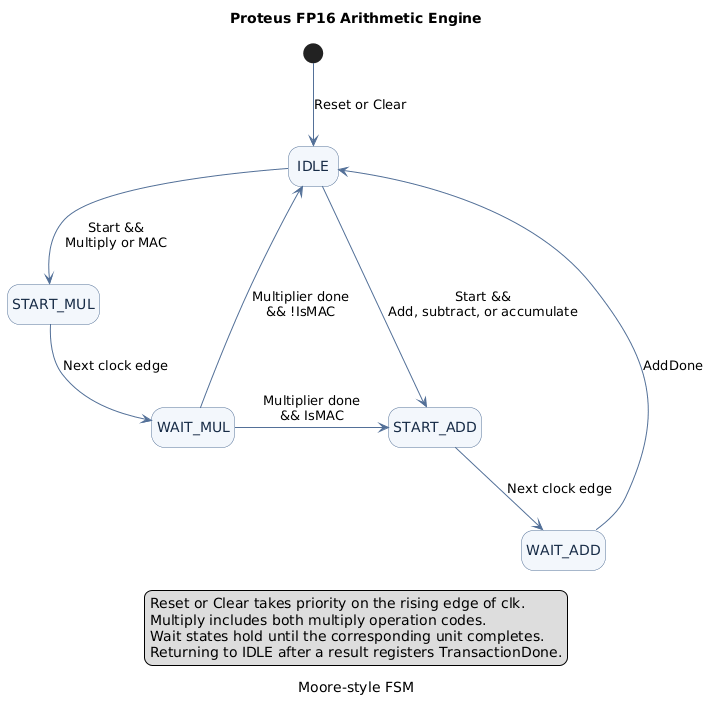

The diagram above was rendered by PlantUML. Its source (embedded in the PNG):
@startuml
title Proteus FP16 Arithmetic Engine
caption Moore-style FSM

hide empty description
skinparam shadowing false
skinparam nodesep 55
skinparam ranksep 65
skinparam state {
    BackgroundColor #F3F7FC
    BorderColor #537098
    FontColor #172B46
}
skinparam ArrowColor #537098

state "IDLE" as Idle
state "START_MUL" as StartMul
state "WAIT_MUL" as WaitMul
state "START_ADD" as StartAdd
state "WAIT_ADD" as WaitAdd

[*] -down-> Idle : Reset or Clear

Idle -down-> StartMul : Start &&\nMultiply or MAC
Idle -right-> StartAdd : Start &&\nAdd, subtract, or accumulate

StartMul -down-> WaitMul : Next clock edge
WaitMul -right-> StartAdd : Multiplier done\n&& IsMAC
WaitMul -up-> Idle : Multiplier done\n&& !IsMAC

StartAdd -down-> WaitAdd : Next clock edge
WaitAdd -up-> Idle : AddDone

legend bottom
  Reset or Clear takes priority on the rising edge of clk.
  Multiply includes both multiply operation codes.
  Wait states hold until the corresponding unit completes.
  Returning to IDLE after a result registers TransactionDone.
endlegend
@enduml